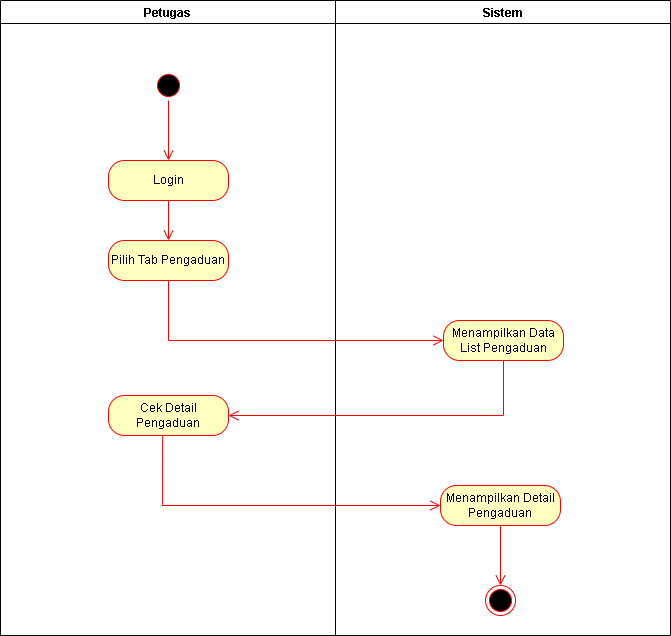

The diagram above was exported from draw.io. Its source (the exported page's mxGraphModel, read from the mxfile embedded in the PNG):
<mxGraphModel dx="786" dy="564" grid="1" gridSize="10" guides="1" tooltips="1" connect="1" arrows="1" fold="1" page="1" pageScale="1" pageWidth="850" pageHeight="1100" math="0" shadow="0">
  <root>
    <mxCell id="0" />
    <mxCell id="1" parent="0" />
    <mxCell id="yikVezaLhv6sSVvzzVei-8" parent="1" style="swimlane;" value="Sistem" vertex="1">
      <mxGeometry height="635" width="335" x="425" y="125" as="geometry" />
    </mxCell>
    <mxCell id="yikVezaLhv6sSVvzzVei-24" parent="yikVezaLhv6sSVvzzVei-8" style="rounded=1;whiteSpace=wrap;html=1;arcSize=40;fontColor=#000000;fillColor=#ffffc0;strokeColor=#ff0000;" value="Menampilkan Data List Pengaduan" vertex="1">
      <mxGeometry height="40" width="120" x="108" y="320" as="geometry" />
    </mxCell>
    <mxCell id="yikVezaLhv6sSVvzzVei-32" parent="yikVezaLhv6sSVvzzVei-8" style="ellipse;html=1;shape=endState;fillColor=#000000;strokeColor=#ff0000;" value="" vertex="1">
      <mxGeometry height="30" width="30" x="150" y="585" as="geometry" />
    </mxCell>
    <mxCell id="yikVezaLhv6sSVvzzVei-15" parent="yikVezaLhv6sSVvzzVei-8" style="ellipse;html=1;shape=startState;fillColor=#000000;strokeColor=#ff0000;" value="" vertex="1">
      <mxGeometry height="30" width="30" x="-182" y="70" as="geometry" />
    </mxCell>
    <mxCell id="yikVezaLhv6sSVvzzVei-16" edge="1" parent="yikVezaLhv6sSVvzzVei-8" source="yikVezaLhv6sSVvzzVei-15" style="edgeStyle=orthogonalEdgeStyle;html=1;verticalAlign=bottom;endArrow=open;endSize=8;strokeColor=#ff0000;rounded=0;" value="">
      <mxGeometry relative="1" as="geometry">
        <mxPoint x="-167" y="160" as="targetPoint" />
      </mxGeometry>
    </mxCell>
    <mxCell id="yikVezaLhv6sSVvzzVei-17" parent="yikVezaLhv6sSVvzzVei-8" style="rounded=1;whiteSpace=wrap;html=1;arcSize=40;fontColor=#000000;fillColor=#ffffc0;strokeColor=#ff0000;" value="Login" vertex="1">
      <mxGeometry height="40" width="120" x="-227" y="160" as="geometry" />
    </mxCell>
    <mxCell id="yikVezaLhv6sSVvzzVei-22" parent="yikVezaLhv6sSVvzzVei-8" style="rounded=1;whiteSpace=wrap;html=1;arcSize=40;fontColor=#000000;fillColor=#ffffc0;strokeColor=#ff0000;" value="Pilih Tab Pengaduan" vertex="1">
      <mxGeometry height="40" width="120" x="-227" y="240" as="geometry" />
    </mxCell>
    <mxCell id="yikVezaLhv6sSVvzzVei-19" edge="1" parent="yikVezaLhv6sSVvzzVei-8" source="yikVezaLhv6sSVvzzVei-17" style="edgeStyle=orthogonalEdgeStyle;html=1;verticalAlign=bottom;endArrow=open;endSize=8;strokeColor=#ff0000;rounded=0;entryX=0.5;entryY=0;entryDx=0;entryDy=0;exitX=0.5;exitY=1;exitDx=0;exitDy=0;" target="yikVezaLhv6sSVvzzVei-22" value="">
      <mxGeometry relative="1" as="geometry">
        <Array as="points" />
        <mxPoint x="-165" y="205" as="sourcePoint" />
        <mxPoint x="128" y="180" as="targetPoint" />
      </mxGeometry>
    </mxCell>
    <mxCell id="yikVezaLhv6sSVvzzVei-23" edge="1" parent="yikVezaLhv6sSVvzzVei-8" source="yikVezaLhv6sSVvzzVei-22" style="edgeStyle=orthogonalEdgeStyle;html=1;verticalAlign=bottom;endArrow=open;endSize=8;strokeColor=#ff0000;rounded=0;entryX=0;entryY=0.5;entryDx=0;entryDy=0;" target="yikVezaLhv6sSVvzzVei-24" value="">
      <mxGeometry relative="1" as="geometry">
        <Array as="points">
          <mxPoint x="-167" y="340" />
        </Array>
        <mxPoint x="-75" y="350" as="targetPoint" />
      </mxGeometry>
    </mxCell>
    <mxCell id="EfhVsd5ocf4b7CY3H1uW-1" parent="yikVezaLhv6sSVvzzVei-8" style="rounded=1;whiteSpace=wrap;html=1;arcSize=40;fontColor=#000000;fillColor=#ffffc0;strokeColor=#ff0000;" value="Menampilkan Detail Pengaduan" vertex="1">
      <mxGeometry height="40" width="120" x="105" y="485" as="geometry" />
    </mxCell>
    <mxCell id="EfhVsd5ocf4b7CY3H1uW-3" edge="1" parent="yikVezaLhv6sSVvzzVei-8" source="EfhVsd5ocf4b7CY3H1uW-1" style="edgeStyle=orthogonalEdgeStyle;html=1;verticalAlign=bottom;endArrow=open;endSize=8;strokeColor=#ff0000;rounded=0;entryX=0.5;entryY=0;entryDx=0;entryDy=0;exitX=0.5;exitY=1;exitDx=0;exitDy=0;" target="yikVezaLhv6sSVvzzVei-32" value="">
      <mxGeometry relative="1" as="geometry">
        <Array as="points" />
        <mxPoint x="145" y="585" as="sourcePoint" />
        <mxPoint x="145" y="625" as="targetPoint" />
      </mxGeometry>
    </mxCell>
    <mxCell id="yikVezaLhv6sSVvzzVei-7" parent="1" style="swimlane;" value="Petugas" vertex="1">
      <mxGeometry height="635" width="335" x="90" y="125" as="geometry" />
    </mxCell>
    <mxCell id="yikVezaLhv6sSVvzzVei-30" parent="yikVezaLhv6sSVvzzVei-7" style="rounded=1;whiteSpace=wrap;html=1;arcSize=40;fontColor=#000000;fillColor=#ffffc0;strokeColor=#ff0000;" value="Cek Detail Pengaduan" vertex="1">
      <mxGeometry height="40" width="120" x="108" y="395" as="geometry" />
    </mxCell>
    <mxCell id="yikVezaLhv6sSVvzzVei-25" edge="1" parent="1" source="yikVezaLhv6sSVvzzVei-24" style="edgeStyle=orthogonalEdgeStyle;html=1;verticalAlign=bottom;endArrow=open;endSize=8;strokeColor=#ff0000;rounded=0;entryX=1;entryY=0.5;entryDx=0;entryDy=0;" target="yikVezaLhv6sSVvzzVei-30" value="">
      <mxGeometry relative="1" as="geometry">
        <Array as="points">
          <mxPoint x="593" y="540" />
        </Array>
        <mxPoint x="592.5" y="555.0000000000001" as="targetPoint" />
      </mxGeometry>
    </mxCell>
    <mxCell id="EfhVsd5ocf4b7CY3H1uW-2" edge="1" parent="1" source="yikVezaLhv6sSVvzzVei-30" style="edgeStyle=orthogonalEdgeStyle;html=1;verticalAlign=bottom;endArrow=open;endSize=8;strokeColor=#ff0000;rounded=0;entryX=0;entryY=0.5;entryDx=0;entryDy=0;exitX=0.451;exitY=1.006;exitDx=0;exitDy=0;exitPerimeter=0;" target="EfhVsd5ocf4b7CY3H1uW-1" value="">
      <mxGeometry relative="1" as="geometry">
        <Array as="points">
          <mxPoint x="252" y="630" />
          <mxPoint x="530" y="630" />
        </Array>
        <mxPoint x="715" y="610" as="sourcePoint" />
        <mxPoint x="440" y="665" as="targetPoint" />
      </mxGeometry>
    </mxCell>
  </root>
</mxGraphModel>